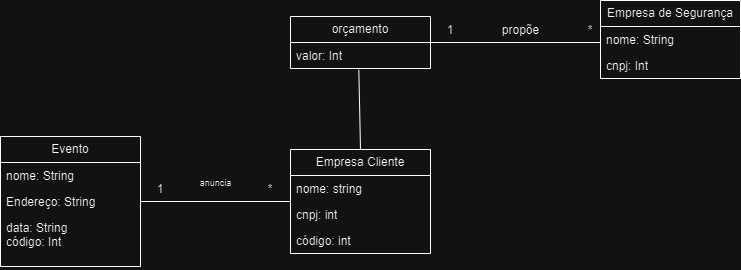

The diagram above was exported from draw.io. Its source (the exported page's mxGraphModel, read from the mxfile embedded in the PNG):
<mxGraphModel dx="931" dy="480" grid="1" gridSize="10" guides="1" tooltips="1" connect="1" arrows="1" fold="1" page="1" pageScale="1" pageWidth="827" pageHeight="1169" math="0" shadow="0">
  <root>
    <mxCell id="0" />
    <mxCell id="1" parent="0" />
    <mxCell id="tw1VfMs4JOQK7Ywts3P7-1" value="Empresa Cliente" style="swimlane;fontStyle=0;childLayout=stackLayout;horizontal=1;startSize=26;fillColor=none;horizontalStack=0;resizeParent=1;resizeParentMax=0;resizeLast=0;collapsible=1;marginBottom=0;whiteSpace=wrap;html=1;" parent="1" vertex="1">
      <mxGeometry x="330" y="393" width="140" height="104" as="geometry" />
    </mxCell>
    <mxCell id="tw1VfMs4JOQK7Ywts3P7-2" value="nome: string" style="text;strokeColor=none;fillColor=none;align=left;verticalAlign=top;spacingLeft=4;spacingRight=4;overflow=hidden;rotatable=0;points=[[0,0.5],[1,0.5]];portConstraint=eastwest;whiteSpace=wrap;html=1;" parent="tw1VfMs4JOQK7Ywts3P7-1" vertex="1">
      <mxGeometry y="26" width="140" height="26" as="geometry" />
    </mxCell>
    <mxCell id="tw1VfMs4JOQK7Ywts3P7-3" value="cnpj: int" style="text;strokeColor=none;fillColor=none;align=left;verticalAlign=top;spacingLeft=4;spacingRight=4;overflow=hidden;rotatable=0;points=[[0,0.5],[1,0.5]];portConstraint=eastwest;whiteSpace=wrap;html=1;" parent="tw1VfMs4JOQK7Ywts3P7-1" vertex="1">
      <mxGeometry y="52" width="140" height="26" as="geometry" />
    </mxCell>
    <mxCell id="tw1VfMs4JOQK7Ywts3P7-4" value="código: int" style="text;strokeColor=none;fillColor=none;align=left;verticalAlign=top;spacingLeft=4;spacingRight=4;overflow=hidden;rotatable=0;points=[[0,0.5],[1,0.5]];portConstraint=eastwest;whiteSpace=wrap;html=1;" parent="tw1VfMs4JOQK7Ywts3P7-1" vertex="1">
      <mxGeometry y="78" width="140" height="26" as="geometry" />
    </mxCell>
    <mxCell id="tw1VfMs4JOQK7Ywts3P7-7" value="Evento" style="swimlane;fontStyle=0;childLayout=stackLayout;horizontal=1;startSize=26;fillColor=none;horizontalStack=0;resizeParent=1;resizeParentMax=0;resizeLast=0;collapsible=1;marginBottom=0;whiteSpace=wrap;html=1;" parent="1" vertex="1">
      <mxGeometry x="40" y="380" width="140" height="130" as="geometry">
        <mxRectangle x="290" y="380" width="80" height="30" as="alternateBounds" />
      </mxGeometry>
    </mxCell>
    <mxCell id="tw1VfMs4JOQK7Ywts3P7-8" value="nome: String" style="text;strokeColor=none;fillColor=none;align=left;verticalAlign=top;spacingLeft=4;spacingRight=4;overflow=hidden;rotatable=0;points=[[0,0.5],[1,0.5]];portConstraint=eastwest;whiteSpace=wrap;html=1;" parent="tw1VfMs4JOQK7Ywts3P7-7" vertex="1">
      <mxGeometry y="26" width="140" height="26" as="geometry" />
    </mxCell>
    <mxCell id="tw1VfMs4JOQK7Ywts3P7-9" value="Endereço: String" style="text;strokeColor=none;fillColor=none;align=left;verticalAlign=top;spacingLeft=4;spacingRight=4;overflow=hidden;rotatable=0;points=[[0,0.5],[1,0.5]];portConstraint=eastwest;whiteSpace=wrap;html=1;" parent="tw1VfMs4JOQK7Ywts3P7-7" vertex="1">
      <mxGeometry y="52" width="140" height="26" as="geometry" />
    </mxCell>
    <mxCell id="tw1VfMs4JOQK7Ywts3P7-10" value="data: String&lt;br&gt;código: Int" style="text;strokeColor=none;fillColor=none;align=left;verticalAlign=top;spacingLeft=4;spacingRight=4;overflow=hidden;rotatable=0;points=[[0,0.5],[1,0.5]];portConstraint=eastwest;whiteSpace=wrap;html=1;" parent="tw1VfMs4JOQK7Ywts3P7-7" vertex="1">
      <mxGeometry y="78" width="140" height="52" as="geometry" />
    </mxCell>
    <mxCell id="tw1VfMs4JOQK7Ywts3P7-13" value="" style="line;strokeWidth=1;fillColor=none;align=left;verticalAlign=middle;spacingTop=-1;spacingLeft=3;spacingRight=3;rotatable=0;labelPosition=right;points=[];portConstraint=eastwest;strokeColor=inherit;" parent="1" vertex="1">
      <mxGeometry x="180" y="441" width="150" height="8" as="geometry" />
    </mxCell>
    <mxCell id="tw1VfMs4JOQK7Ywts3P7-15" value="&lt;font style=&quot;font-size: 9px;&quot;&gt;anuncia&lt;/font&gt;" style="text;html=1;strokeColor=none;fillColor=none;align=center;verticalAlign=middle;whiteSpace=wrap;rounded=0;" parent="1" vertex="1">
      <mxGeometry x="237.5" y="420" width="35" height="11" as="geometry" />
    </mxCell>
    <mxCell id="tw1VfMs4JOQK7Ywts3P7-16" value="*" style="text;html=1;strokeColor=none;fillColor=none;align=center;verticalAlign=middle;whiteSpace=wrap;rounded=0;" parent="1" vertex="1">
      <mxGeometry x="290" y="425" width="40" height="16" as="geometry" />
    </mxCell>
    <mxCell id="tw1VfMs4JOQK7Ywts3P7-17" value="1" style="text;html=1;strokeColor=none;fillColor=none;align=center;verticalAlign=middle;whiteSpace=wrap;rounded=0;" parent="1" vertex="1">
      <mxGeometry x="180" y="425" width="40" height="16" as="geometry" />
    </mxCell>
    <mxCell id="tw1VfMs4JOQK7Ywts3P7-19" value="orçamento" style="swimlane;fontStyle=0;childLayout=stackLayout;horizontal=1;startSize=26;fillColor=none;horizontalStack=0;resizeParent=1;resizeParentMax=0;resizeLast=0;collapsible=1;marginBottom=0;whiteSpace=wrap;html=1;" parent="1" vertex="1">
      <mxGeometry x="330" y="260" width="140" height="52" as="geometry" />
    </mxCell>
    <mxCell id="tw1VfMs4JOQK7Ywts3P7-20" value="valor: Int" style="text;strokeColor=none;fillColor=none;align=left;verticalAlign=top;spacingLeft=4;spacingRight=4;overflow=hidden;rotatable=0;points=[[0,0.5],[1,0.5]];portConstraint=eastwest;whiteSpace=wrap;html=1;" parent="tw1VfMs4JOQK7Ywts3P7-19" vertex="1">
      <mxGeometry y="26" width="140" height="26" as="geometry" />
    </mxCell>
    <mxCell id="tw1VfMs4JOQK7Ywts3P7-25" value="Empresa de Segurança" style="swimlane;fontStyle=0;childLayout=stackLayout;horizontal=1;startSize=26;fillColor=none;horizontalStack=0;resizeParent=1;resizeParentMax=0;resizeLast=0;collapsible=1;marginBottom=0;whiteSpace=wrap;html=1;" parent="1" vertex="1">
      <mxGeometry x="640" y="244" width="140" height="78" as="geometry" />
    </mxCell>
    <mxCell id="tw1VfMs4JOQK7Ywts3P7-26" value="nome: String" style="text;strokeColor=none;fillColor=none;align=left;verticalAlign=top;spacingLeft=4;spacingRight=4;overflow=hidden;rotatable=0;points=[[0,0.5],[1,0.5]];portConstraint=eastwest;whiteSpace=wrap;html=1;" parent="tw1VfMs4JOQK7Ywts3P7-25" vertex="1">
      <mxGeometry y="26" width="140" height="26" as="geometry" />
    </mxCell>
    <mxCell id="tw1VfMs4JOQK7Ywts3P7-27" value="cnpj: Int" style="text;strokeColor=none;fillColor=none;align=left;verticalAlign=top;spacingLeft=4;spacingRight=4;overflow=hidden;rotatable=0;points=[[0,0.5],[1,0.5]];portConstraint=eastwest;whiteSpace=wrap;html=1;" parent="tw1VfMs4JOQK7Ywts3P7-25" vertex="1">
      <mxGeometry y="52" width="140" height="26" as="geometry" />
    </mxCell>
    <mxCell id="tw1VfMs4JOQK7Ywts3P7-29" value="" style="line;strokeWidth=1;fillColor=none;align=left;verticalAlign=middle;spacingTop=-1;spacingLeft=3;spacingRight=3;rotatable=0;labelPosition=right;points=[];portConstraint=eastwest;strokeColor=inherit;" parent="1" vertex="1">
      <mxGeometry x="470" y="282" width="170" height="8" as="geometry" />
    </mxCell>
    <mxCell id="gogHYEoGZXjxcIrka8I3-1" value="1" style="text;html=1;strokeColor=none;fillColor=none;align=center;verticalAlign=middle;whiteSpace=wrap;rounded=0;" parent="1" vertex="1">
      <mxGeometry x="470" y="266" width="40" height="16" as="geometry" />
    </mxCell>
    <mxCell id="gogHYEoGZXjxcIrka8I3-2" value="*" style="text;html=1;strokeColor=none;fillColor=none;align=center;verticalAlign=middle;whiteSpace=wrap;rounded=0;" parent="1" vertex="1">
      <mxGeometry x="610" y="266" width="40" height="16" as="geometry" />
    </mxCell>
    <mxCell id="gogHYEoGZXjxcIrka8I3-3" value="propõe" style="text;html=1;align=center;verticalAlign=middle;resizable=0;points=[];autosize=1;strokeColor=none;fillColor=none;" parent="1" vertex="1">
      <mxGeometry x="530" y="259" width="60" height="30" as="geometry" />
    </mxCell>
    <mxCell id="gogHYEoGZXjxcIrka8I3-4" value="" style="endArrow=none;html=1;rounded=0;entryX=0.488;entryY=1.053;entryDx=0;entryDy=0;entryPerimeter=0;exitX=0.5;exitY=0;exitDx=0;exitDy=0;" parent="1" source="tw1VfMs4JOQK7Ywts3P7-1" target="tw1VfMs4JOQK7Ywts3P7-20" edge="1">
      <mxGeometry width="50" height="50" relative="1" as="geometry">
        <mxPoint x="380" y="380" as="sourcePoint" />
        <mxPoint x="430" y="330" as="targetPoint" />
      </mxGeometry>
    </mxCell>
  </root>
</mxGraphModel>